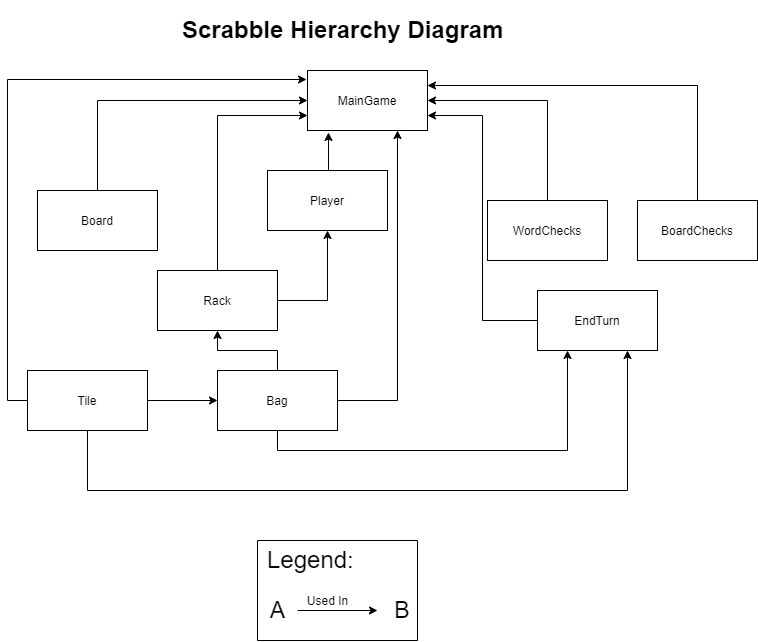

The diagram above was exported from draw.io. Its source (the exported page's mxGraphModel, read from the mxfile embedded in the PNG):
<mxGraphModel dx="1102" dy="565" grid="1" gridSize="10" guides="1" tooltips="1" connect="1" arrows="1" fold="1" page="1" pageScale="1" pageWidth="850" pageHeight="1100" math="0" shadow="0">
  <root>
    <mxCell id="0" />
    <mxCell id="1" parent="0" />
    <mxCell id="OxM9ETh77rHSXu7e64fM-1" value="MainGame" style="rounded=0;whiteSpace=wrap;html=1;" vertex="1" parent="1">
      <mxGeometry x="330" y="70" width="120" height="60" as="geometry" />
    </mxCell>
    <mxCell id="OxM9ETh77rHSXu7e64fM-10" style="edgeStyle=orthogonalEdgeStyle;rounded=0;orthogonalLoop=1;jettySize=auto;html=1;exitX=0.5;exitY=1;exitDx=0;exitDy=0;entryX=0.75;entryY=1;entryDx=0;entryDy=0;" edge="1" parent="1" source="OxM9ETh77rHSXu7e64fM-2" target="OxM9ETh77rHSXu7e64fM-5">
      <mxGeometry relative="1" as="geometry">
        <Array as="points">
          <mxPoint x="110" y="490" />
          <mxPoint x="650" y="490" />
        </Array>
      </mxGeometry>
    </mxCell>
    <mxCell id="OxM9ETh77rHSXu7e64fM-12" style="edgeStyle=orthogonalEdgeStyle;rounded=0;orthogonalLoop=1;jettySize=auto;html=1;exitX=1;exitY=0.5;exitDx=0;exitDy=0;entryX=0;entryY=0.5;entryDx=0;entryDy=0;" edge="1" parent="1" source="OxM9ETh77rHSXu7e64fM-2" target="OxM9ETh77rHSXu7e64fM-3">
      <mxGeometry relative="1" as="geometry" />
    </mxCell>
    <mxCell id="OxM9ETh77rHSXu7e64fM-14" style="edgeStyle=orthogonalEdgeStyle;rounded=0;orthogonalLoop=1;jettySize=auto;html=1;exitX=0;exitY=0.5;exitDx=0;exitDy=0;entryX=-0.008;entryY=0.15;entryDx=0;entryDy=0;entryPerimeter=0;" edge="1" parent="1" source="OxM9ETh77rHSXu7e64fM-2" target="OxM9ETh77rHSXu7e64fM-1">
      <mxGeometry relative="1" as="geometry" />
    </mxCell>
    <mxCell id="OxM9ETh77rHSXu7e64fM-2" value="Tile" style="rounded=0;whiteSpace=wrap;html=1;" vertex="1" parent="1">
      <mxGeometry x="50" y="370" width="120" height="60" as="geometry" />
    </mxCell>
    <mxCell id="OxM9ETh77rHSXu7e64fM-11" style="edgeStyle=orthogonalEdgeStyle;rounded=0;orthogonalLoop=1;jettySize=auto;html=1;exitX=0.5;exitY=1;exitDx=0;exitDy=0;entryX=0.25;entryY=1;entryDx=0;entryDy=0;" edge="1" parent="1" source="OxM9ETh77rHSXu7e64fM-3" target="OxM9ETh77rHSXu7e64fM-5">
      <mxGeometry relative="1" as="geometry" />
    </mxCell>
    <mxCell id="OxM9ETh77rHSXu7e64fM-16" style="edgeStyle=orthogonalEdgeStyle;rounded=0;orthogonalLoop=1;jettySize=auto;html=1;exitX=1;exitY=0.5;exitDx=0;exitDy=0;entryX=0.75;entryY=1;entryDx=0;entryDy=0;" edge="1" parent="1" source="OxM9ETh77rHSXu7e64fM-3" target="OxM9ETh77rHSXu7e64fM-1">
      <mxGeometry relative="1" as="geometry">
        <mxPoint x="420" y="140" as="targetPoint" />
      </mxGeometry>
    </mxCell>
    <mxCell id="OxM9ETh77rHSXu7e64fM-21" style="edgeStyle=orthogonalEdgeStyle;rounded=0;orthogonalLoop=1;jettySize=auto;html=1;exitX=0.5;exitY=0;exitDx=0;exitDy=0;entryX=0.5;entryY=1;entryDx=0;entryDy=0;" edge="1" parent="1" source="OxM9ETh77rHSXu7e64fM-3" target="OxM9ETh77rHSXu7e64fM-7">
      <mxGeometry relative="1" as="geometry" />
    </mxCell>
    <mxCell id="OxM9ETh77rHSXu7e64fM-3" value="Bag" style="rounded=0;whiteSpace=wrap;html=1;" vertex="1" parent="1">
      <mxGeometry x="240" y="370" width="120" height="60" as="geometry" />
    </mxCell>
    <mxCell id="OxM9ETh77rHSXu7e64fM-17" style="edgeStyle=orthogonalEdgeStyle;rounded=0;orthogonalLoop=1;jettySize=auto;html=1;exitX=0.5;exitY=0;exitDx=0;exitDy=0;entryX=0.175;entryY=1.033;entryDx=0;entryDy=0;entryPerimeter=0;" edge="1" parent="1" source="OxM9ETh77rHSXu7e64fM-4" target="OxM9ETh77rHSXu7e64fM-1">
      <mxGeometry relative="1" as="geometry" />
    </mxCell>
    <mxCell id="OxM9ETh77rHSXu7e64fM-4" value="Player" style="rounded=0;whiteSpace=wrap;html=1;" vertex="1" parent="1">
      <mxGeometry x="290" y="170" width="120" height="60" as="geometry" />
    </mxCell>
    <mxCell id="OxM9ETh77rHSXu7e64fM-18" style="edgeStyle=orthogonalEdgeStyle;rounded=0;orthogonalLoop=1;jettySize=auto;html=1;exitX=0;exitY=0.5;exitDx=0;exitDy=0;entryX=1;entryY=0.75;entryDx=0;entryDy=0;" edge="1" parent="1" source="OxM9ETh77rHSXu7e64fM-5" target="OxM9ETh77rHSXu7e64fM-1">
      <mxGeometry relative="1" as="geometry" />
    </mxCell>
    <mxCell id="OxM9ETh77rHSXu7e64fM-5" value="EndTurn" style="rounded=0;whiteSpace=wrap;html=1;" vertex="1" parent="1">
      <mxGeometry x="560" y="290" width="120" height="60" as="geometry" />
    </mxCell>
    <mxCell id="OxM9ETh77rHSXu7e64fM-13" style="edgeStyle=orthogonalEdgeStyle;rounded=0;orthogonalLoop=1;jettySize=auto;html=1;exitX=0.5;exitY=0;exitDx=0;exitDy=0;entryX=0;entryY=0.5;entryDx=0;entryDy=0;" edge="1" parent="1" source="OxM9ETh77rHSXu7e64fM-6" target="OxM9ETh77rHSXu7e64fM-1">
      <mxGeometry relative="1" as="geometry" />
    </mxCell>
    <mxCell id="OxM9ETh77rHSXu7e64fM-6" value="Board" style="rounded=0;whiteSpace=wrap;html=1;" vertex="1" parent="1">
      <mxGeometry x="60" y="190" width="120" height="60" as="geometry" />
    </mxCell>
    <mxCell id="OxM9ETh77rHSXu7e64fM-15" style="edgeStyle=orthogonalEdgeStyle;rounded=0;orthogonalLoop=1;jettySize=auto;html=1;exitX=0.5;exitY=0;exitDx=0;exitDy=0;entryX=0;entryY=0.75;entryDx=0;entryDy=0;" edge="1" parent="1" source="OxM9ETh77rHSXu7e64fM-7" target="OxM9ETh77rHSXu7e64fM-1">
      <mxGeometry relative="1" as="geometry" />
    </mxCell>
    <mxCell id="OxM9ETh77rHSXu7e64fM-22" style="edgeStyle=orthogonalEdgeStyle;rounded=0;orthogonalLoop=1;jettySize=auto;html=1;exitX=1;exitY=0.5;exitDx=0;exitDy=0;entryX=0.5;entryY=1;entryDx=0;entryDy=0;" edge="1" parent="1" source="OxM9ETh77rHSXu7e64fM-7" target="OxM9ETh77rHSXu7e64fM-4">
      <mxGeometry relative="1" as="geometry" />
    </mxCell>
    <mxCell id="OxM9ETh77rHSXu7e64fM-7" value="Rack" style="rounded=0;whiteSpace=wrap;html=1;" vertex="1" parent="1">
      <mxGeometry x="180" y="270" width="120" height="60" as="geometry" />
    </mxCell>
    <mxCell id="OxM9ETh77rHSXu7e64fM-19" style="edgeStyle=orthogonalEdgeStyle;rounded=0;orthogonalLoop=1;jettySize=auto;html=1;exitX=0.5;exitY=0;exitDx=0;exitDy=0;entryX=1;entryY=0.5;entryDx=0;entryDy=0;" edge="1" parent="1" source="OxM9ETh77rHSXu7e64fM-8" target="OxM9ETh77rHSXu7e64fM-1">
      <mxGeometry relative="1" as="geometry" />
    </mxCell>
    <mxCell id="OxM9ETh77rHSXu7e64fM-8" value="WordChecks" style="rounded=0;whiteSpace=wrap;html=1;" vertex="1" parent="1">
      <mxGeometry x="510" y="200" width="120" height="60" as="geometry" />
    </mxCell>
    <mxCell id="OxM9ETh77rHSXu7e64fM-20" style="edgeStyle=orthogonalEdgeStyle;rounded=0;orthogonalLoop=1;jettySize=auto;html=1;exitX=0.5;exitY=0;exitDx=0;exitDy=0;entryX=1;entryY=0.25;entryDx=0;entryDy=0;" edge="1" parent="1" source="OxM9ETh77rHSXu7e64fM-9" target="OxM9ETh77rHSXu7e64fM-1">
      <mxGeometry relative="1" as="geometry" />
    </mxCell>
    <mxCell id="OxM9ETh77rHSXu7e64fM-9" value="BoardChecks" style="rounded=0;whiteSpace=wrap;html=1;" vertex="1" parent="1">
      <mxGeometry x="660" y="200" width="120" height="60" as="geometry" />
    </mxCell>
    <mxCell id="OxM9ETh77rHSXu7e64fM-23" value="&lt;font style=&quot;font-size: 23px&quot;&gt;A&lt;/font&gt;" style="text;html=1;align=center;verticalAlign=middle;resizable=0;points=[];autosize=1;" vertex="1" parent="1">
      <mxGeometry x="285" y="600" width="30" height="20" as="geometry" />
    </mxCell>
    <mxCell id="OxM9ETh77rHSXu7e64fM-24" value="&lt;h1&gt;Scrabble Hierarchy Diagram&lt;/h1&gt;&lt;p&gt;.&lt;/p&gt;" style="text;html=1;strokeColor=none;fillColor=none;spacing=5;spacingTop=-20;whiteSpace=wrap;overflow=hidden;rounded=0;" vertex="1" parent="1">
      <mxGeometry x="200" y="10" width="350" height="40" as="geometry" />
    </mxCell>
    <mxCell id="OxM9ETh77rHSXu7e64fM-25" value="" style="endArrow=classic;html=1;" edge="1" parent="1">
      <mxGeometry width="50" height="50" relative="1" as="geometry">
        <mxPoint x="320" y="610" as="sourcePoint" />
        <mxPoint x="400" y="610" as="targetPoint" />
      </mxGeometry>
    </mxCell>
    <mxCell id="OxM9ETh77rHSXu7e64fM-26" value="Used In" style="text;html=1;align=center;verticalAlign=middle;resizable=0;points=[];autosize=1;" vertex="1" parent="1">
      <mxGeometry x="320" y="590" width="60" height="20" as="geometry" />
    </mxCell>
    <mxCell id="OxM9ETh77rHSXu7e64fM-27" value="&lt;font style=&quot;font-size: 23px&quot;&gt;B&lt;/font&gt;" style="text;html=1;strokeColor=none;fillColor=none;align=center;verticalAlign=middle;whiteSpace=wrap;rounded=0;" vertex="1" parent="1">
      <mxGeometry x="405" y="600" width="40" height="20" as="geometry" />
    </mxCell>
    <mxCell id="OxM9ETh77rHSXu7e64fM-33" value="&lt;h1&gt;&lt;span style=&quot;font-weight: normal&quot;&gt;Legend:&lt;/span&gt;&lt;/h1&gt;" style="text;html=1;strokeColor=none;fillColor=none;spacing=5;spacingTop=-20;whiteSpace=wrap;overflow=hidden;rounded=0;" vertex="1" parent="1">
      <mxGeometry x="285" y="540" width="105" height="40" as="geometry" />
    </mxCell>
    <mxCell id="OxM9ETh77rHSXu7e64fM-34" value="" style="endArrow=none;html=1;" edge="1" parent="1">
      <mxGeometry width="50" height="50" relative="1" as="geometry">
        <mxPoint x="280" y="640" as="sourcePoint" />
        <mxPoint x="280" y="540" as="targetPoint" />
      </mxGeometry>
    </mxCell>
    <mxCell id="OxM9ETh77rHSXu7e64fM-35" value="" style="endArrow=none;html=1;" edge="1" parent="1">
      <mxGeometry width="50" height="50" relative="1" as="geometry">
        <mxPoint x="280" y="540" as="sourcePoint" />
        <mxPoint x="440" y="540" as="targetPoint" />
      </mxGeometry>
    </mxCell>
    <mxCell id="OxM9ETh77rHSXu7e64fM-36" value="" style="endArrow=none;html=1;" edge="1" parent="1">
      <mxGeometry width="50" height="50" relative="1" as="geometry">
        <mxPoint x="440" y="540" as="sourcePoint" />
        <mxPoint x="440" y="640" as="targetPoint" />
      </mxGeometry>
    </mxCell>
    <mxCell id="OxM9ETh77rHSXu7e64fM-37" value="" style="endArrow=none;html=1;" edge="1" parent="1">
      <mxGeometry width="50" height="50" relative="1" as="geometry">
        <mxPoint x="280" y="640" as="sourcePoint" />
        <mxPoint x="440" y="640" as="targetPoint" />
      </mxGeometry>
    </mxCell>
  </root>
</mxGraphModel>